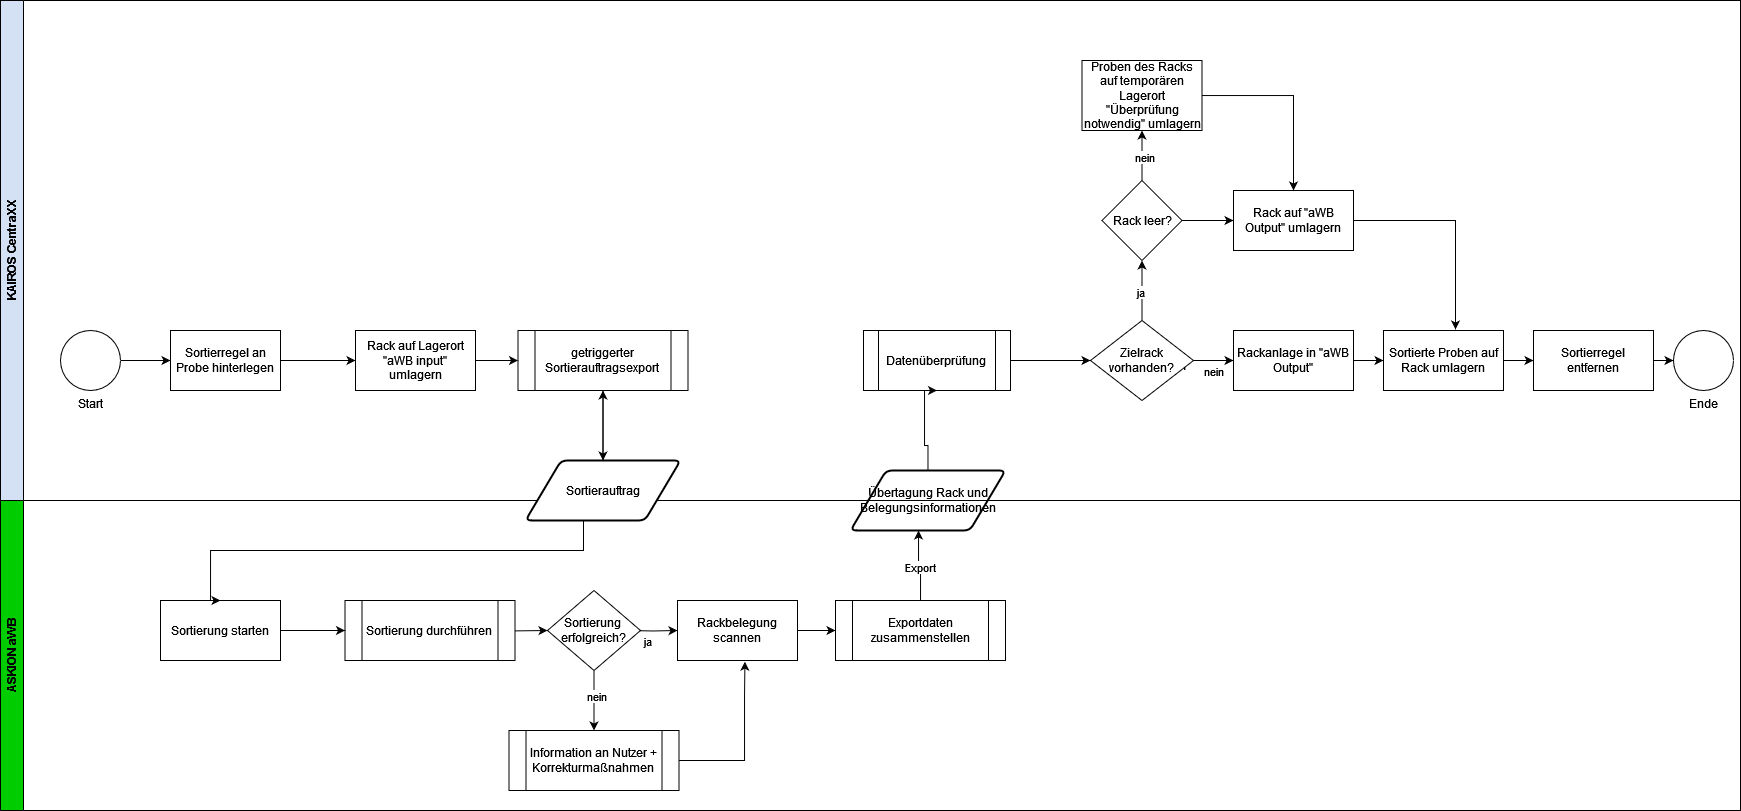

The diagram above was exported from draw.io. Its source (the exported page's mxGraphModel, read from the mxfile embedded in the PNG):
<mxGraphModel dx="1659" dy="2038" grid="1" gridSize="10" guides="1" tooltips="1" connect="1" arrows="1" fold="1" page="1" pageScale="1" pageWidth="827" pageHeight="1169" math="0" shadow="0">
  <root>
    <mxCell id="0" />
    <mxCell id="1" parent="0" />
    <mxCell id="c_SHFbjMTj0HTDH2dX4E-7" value="ASKION aWB" style="swimlane;horizontal=0;whiteSpace=wrap;html=1;fillColor=#00CC00;" parent="1" vertex="1">
      <mxGeometry x="60" y="400" width="1740" height="310" as="geometry" />
    </mxCell>
    <mxCell id="c_SHFbjMTj0HTDH2dX4E-12" value="Sortierung starten" style="rounded=0;whiteSpace=wrap;html=1;" parent="c_SHFbjMTj0HTDH2dX4E-7" vertex="1">
      <mxGeometry x="160" y="100" width="120" height="60" as="geometry" />
    </mxCell>
    <mxCell id="c_SHFbjMTj0HTDH2dX4E-27" value="" style="edgeStyle=orthogonalEdgeStyle;rounded=0;orthogonalLoop=1;jettySize=auto;html=1;" parent="c_SHFbjMTj0HTDH2dX4E-7" source="c_SHFbjMTj0HTDH2dX4E-19" target="c_SHFbjMTj0HTDH2dX4E-26" edge="1">
      <mxGeometry relative="1" as="geometry" />
    </mxCell>
    <mxCell id="c_SHFbjMTj0HTDH2dX4E-28" value="nein" style="edgeLabel;html=1;align=center;verticalAlign=middle;resizable=0;points=[];" parent="c_SHFbjMTj0HTDH2dX4E-27" vertex="1" connectable="0">
      <mxGeometry x="-0.16" y="2" relative="1" as="geometry">
        <mxPoint as="offset" />
      </mxGeometry>
    </mxCell>
    <mxCell id="c_SHFbjMTj0HTDH2dX4E-30" value="" style="edgeStyle=orthogonalEdgeStyle;rounded=0;orthogonalLoop=1;jettySize=auto;html=1;entryX=0;entryY=0.5;entryDx=0;entryDy=0;" parent="c_SHFbjMTj0HTDH2dX4E-7" target="c_SHFbjMTj0HTDH2dX4E-29" edge="1">
      <mxGeometry relative="1" as="geometry">
        <mxPoint x="627" y="130" as="sourcePoint" />
        <mxPoint x="1027.5" y="130" as="targetPoint" />
        <Array as="points" />
      </mxGeometry>
    </mxCell>
    <mxCell id="c_SHFbjMTj0HTDH2dX4E-31" value="ja" style="edgeLabel;html=1;align=center;verticalAlign=middle;resizable=0;points=[];" parent="c_SHFbjMTj0HTDH2dX4E-30" vertex="1" connectable="0">
      <mxGeometry x="-0.3" y="-2" relative="1" as="geometry">
        <mxPoint x="2" y="8" as="offset" />
      </mxGeometry>
    </mxCell>
    <mxCell id="c_SHFbjMTj0HTDH2dX4E-19" value="&lt;div&gt;Sortierung&amp;nbsp;&lt;/div&gt;&lt;div&gt;erfolgreich?&lt;/div&gt;" style="rhombus;whiteSpace=wrap;html=1;" parent="c_SHFbjMTj0HTDH2dX4E-7" vertex="1">
      <mxGeometry x="547" y="90" width="93" height="80" as="geometry" />
    </mxCell>
    <mxCell id="c_SHFbjMTj0HTDH2dX4E-24" style="edgeStyle=orthogonalEdgeStyle;rounded=0;orthogonalLoop=1;jettySize=auto;html=1;" parent="c_SHFbjMTj0HTDH2dX4E-7" target="c_SHFbjMTj0HTDH2dX4E-19" edge="1">
      <mxGeometry relative="1" as="geometry">
        <mxPoint x="467" y="130" as="sourcePoint" />
      </mxGeometry>
    </mxCell>
    <mxCell id="c_SHFbjMTj0HTDH2dX4E-26" value="Information an Nutzer + Korrekturmaßnahmen" style="shape=process;whiteSpace=wrap;html=1;backgroundOutline=1;" parent="c_SHFbjMTj0HTDH2dX4E-7" vertex="1">
      <mxGeometry x="508.5" y="230" width="170" height="60" as="geometry" />
    </mxCell>
    <mxCell id="rJmJJguxviZmdggviB7S-4" style="edgeStyle=orthogonalEdgeStyle;rounded=0;orthogonalLoop=1;jettySize=auto;html=1;exitX=1;exitY=0.5;exitDx=0;exitDy=0;entryX=0;entryY=0.5;entryDx=0;entryDy=0;" edge="1" parent="c_SHFbjMTj0HTDH2dX4E-7" source="c_SHFbjMTj0HTDH2dX4E-29" target="rJmJJguxviZmdggviB7S-3">
      <mxGeometry relative="1" as="geometry" />
    </mxCell>
    <mxCell id="c_SHFbjMTj0HTDH2dX4E-29" value="Rackbelegung scannen" style="whiteSpace=wrap;html=1;" parent="c_SHFbjMTj0HTDH2dX4E-7" vertex="1">
      <mxGeometry x="677" y="100" width="120" height="60" as="geometry" />
    </mxCell>
    <mxCell id="rJmJJguxviZmdggviB7S-3" value="Exportdaten zusammenstellen" style="shape=process;whiteSpace=wrap;html=1;backgroundOutline=1;" vertex="1" parent="c_SHFbjMTj0HTDH2dX4E-7">
      <mxGeometry x="835" y="100" width="170" height="60" as="geometry" />
    </mxCell>
    <mxCell id="rJmJJguxviZmdggviB7S-5" style="edgeStyle=orthogonalEdgeStyle;rounded=0;orthogonalLoop=1;jettySize=auto;html=1;entryX=0.439;entryY=1;entryDx=0;entryDy=0;entryPerimeter=0;" edge="1" parent="c_SHFbjMTj0HTDH2dX4E-7" source="rJmJJguxviZmdggviB7S-3" target="rJmJJguxviZmdggviB7S-2">
      <mxGeometry relative="1" as="geometry" />
    </mxCell>
    <mxCell id="rJmJJguxviZmdggviB7S-6" value="Export" style="edgeLabel;html=1;align=center;verticalAlign=middle;resizable=0;points=[];" vertex="1" connectable="0" parent="rJmJJguxviZmdggviB7S-5">
      <mxGeometry x="-0.0556" relative="1" as="geometry">
        <mxPoint as="offset" />
      </mxGeometry>
    </mxCell>
    <mxCell id="rJmJJguxviZmdggviB7S-35" value="Sortierung durchführen" style="shape=process;whiteSpace=wrap;html=1;backgroundOutline=1;" vertex="1" parent="c_SHFbjMTj0HTDH2dX4E-7">
      <mxGeometry x="344.5" y="100" width="170" height="60" as="geometry" />
    </mxCell>
    <mxCell id="rJmJJguxviZmdggviB7S-36" value="" style="edgeStyle=orthogonalEdgeStyle;rounded=0;orthogonalLoop=1;jettySize=auto;html=1;" edge="1" parent="c_SHFbjMTj0HTDH2dX4E-7" source="c_SHFbjMTj0HTDH2dX4E-12" target="rJmJJguxviZmdggviB7S-35">
      <mxGeometry relative="1" as="geometry">
        <mxPoint x="480" y="530" as="targetPoint" />
        <mxPoint x="330" y="530" as="sourcePoint" />
      </mxGeometry>
    </mxCell>
    <mxCell id="rJmJJguxviZmdggviB7S-38" style="edgeStyle=orthogonalEdgeStyle;rounded=0;orthogonalLoop=1;jettySize=auto;html=1;entryX=0.562;entryY=1.02;entryDx=0;entryDy=0;entryPerimeter=0;" edge="1" parent="c_SHFbjMTj0HTDH2dX4E-7" source="c_SHFbjMTj0HTDH2dX4E-26" target="c_SHFbjMTj0HTDH2dX4E-29">
      <mxGeometry relative="1" as="geometry">
        <Array as="points">
          <mxPoint x="744" y="260" />
          <mxPoint x="744" y="195" />
        </Array>
      </mxGeometry>
    </mxCell>
    <mxCell id="rJmJJguxviZmdggviB7S-2" value="Übertagung Rack und Belegungsinformationen" style="shape=parallelogram;html=1;strokeWidth=2;perimeter=parallelogramPerimeter;whiteSpace=wrap;rounded=1;arcSize=12;size=0.23;" vertex="1" parent="c_SHFbjMTj0HTDH2dX4E-7">
      <mxGeometry x="850" y="-30" width="155" height="60" as="geometry" />
    </mxCell>
    <mxCell id="c_SHFbjMTj0HTDH2dX4E-8" value="KAIROS CentraXX" style="swimlane;horizontal=0;whiteSpace=wrap;html=1;fillColor=#D4E1F5;" parent="1" vertex="1">
      <mxGeometry x="60" y="-100" width="1740" height="500" as="geometry" />
    </mxCell>
    <mxCell id="c_SHFbjMTj0HTDH2dX4E-15" value="Ende" style="verticalLabelPosition=bottom;verticalAlign=top;html=1;shape=mxgraph.flowchart.on-page_reference;" parent="c_SHFbjMTj0HTDH2dX4E-8" vertex="1">
      <mxGeometry x="1673" y="330" width="60" height="60" as="geometry" />
    </mxCell>
    <mxCell id="c_SHFbjMTj0HTDH2dX4E-35" value="getriggerter Sortierauftragsexport" style="shape=process;whiteSpace=wrap;html=1;backgroundOutline=1;" parent="c_SHFbjMTj0HTDH2dX4E-8" vertex="1">
      <mxGeometry x="517.5" y="330" width="170" height="60" as="geometry" />
    </mxCell>
    <mxCell id="c_SHFbjMTj0HTDH2dX4E-4" style="edgeStyle=orthogonalEdgeStyle;rounded=0;orthogonalLoop=1;jettySize=auto;html=1;" parent="c_SHFbjMTj0HTDH2dX4E-8" source="c_SHFbjMTj0HTDH2dX4E-1" target="c_SHFbjMTj0HTDH2dX4E-3" edge="1">
      <mxGeometry relative="1" as="geometry" />
    </mxCell>
    <mxCell id="c_SHFbjMTj0HTDH2dX4E-1" value="Start" style="verticalLabelPosition=bottom;verticalAlign=top;html=1;shape=mxgraph.flowchart.on-page_reference;" parent="c_SHFbjMTj0HTDH2dX4E-8" vertex="1">
      <mxGeometry x="60" y="330" width="60" height="60" as="geometry" />
    </mxCell>
    <mxCell id="c_SHFbjMTj0HTDH2dX4E-6" value="" style="edgeStyle=orthogonalEdgeStyle;rounded=0;orthogonalLoop=1;jettySize=auto;html=1;" parent="c_SHFbjMTj0HTDH2dX4E-8" source="c_SHFbjMTj0HTDH2dX4E-3" target="c_SHFbjMTj0HTDH2dX4E-5" edge="1">
      <mxGeometry relative="1" as="geometry" />
    </mxCell>
    <mxCell id="c_SHFbjMTj0HTDH2dX4E-3" value="Sortierregel an Probe hinterlegen" style="rounded=0;whiteSpace=wrap;html=1;" parent="c_SHFbjMTj0HTDH2dX4E-8" vertex="1">
      <mxGeometry x="170" y="330" width="110" height="60" as="geometry" />
    </mxCell>
    <mxCell id="c_SHFbjMTj0HTDH2dX4E-5" value="Rack auf Lagerort &quot;aWB input&quot; umlagern" style="whiteSpace=wrap;html=1;rounded=0;" parent="c_SHFbjMTj0HTDH2dX4E-8" vertex="1">
      <mxGeometry x="355" y="330" width="120" height="60" as="geometry" />
    </mxCell>
    <mxCell id="c_SHFbjMTj0HTDH2dX4E-36" style="edgeStyle=orthogonalEdgeStyle;rounded=0;orthogonalLoop=1;jettySize=auto;html=1;entryX=0;entryY=0.5;entryDx=0;entryDy=0;" parent="c_SHFbjMTj0HTDH2dX4E-8" source="c_SHFbjMTj0HTDH2dX4E-5" target="c_SHFbjMTj0HTDH2dX4E-35" edge="1">
      <mxGeometry relative="1" as="geometry" />
    </mxCell>
    <mxCell id="rJmJJguxviZmdggviB7S-10" value="" style="edgeStyle=orthogonalEdgeStyle;rounded=0;orthogonalLoop=1;jettySize=auto;html=1;" edge="1" parent="c_SHFbjMTj0HTDH2dX4E-8" source="rJmJJguxviZmdggviB7S-8" target="rJmJJguxviZmdggviB7S-9">
      <mxGeometry relative="1" as="geometry" />
    </mxCell>
    <mxCell id="rJmJJguxviZmdggviB7S-8" value="Datenüberprüfung" style="shape=process;whiteSpace=wrap;html=1;backgroundOutline=1;" vertex="1" parent="c_SHFbjMTj0HTDH2dX4E-8">
      <mxGeometry x="863" y="330" width="147" height="60" as="geometry" />
    </mxCell>
    <mxCell id="rJmJJguxviZmdggviB7S-13" value="nein" style="edgeStyle=orthogonalEdgeStyle;rounded=0;orthogonalLoop=1;jettySize=auto;html=1;" edge="1" parent="c_SHFbjMTj0HTDH2dX4E-8" source="rJmJJguxviZmdggviB7S-9">
      <mxGeometry x="0.0122" y="-10" relative="1" as="geometry">
        <mxPoint x="1233" y="360" as="targetPoint" />
        <mxPoint x="-1" y="1" as="offset" />
      </mxGeometry>
    </mxCell>
    <mxCell id="rJmJJguxviZmdggviB7S-14" value="nein" style="edgeLabel;html=1;align=center;verticalAlign=middle;resizable=0;points=[];" vertex="1" connectable="0" parent="rJmJJguxviZmdggviB7S-13">
      <mxGeometry x="-0.0667" y="-5" relative="1" as="geometry">
        <mxPoint x="-38" as="offset" />
      </mxGeometry>
    </mxCell>
    <mxCell id="rJmJJguxviZmdggviB7S-24" value="" style="edgeStyle=orthogonalEdgeStyle;rounded=0;orthogonalLoop=1;jettySize=auto;html=1;entryX=0.5;entryY=1;entryDx=0;entryDy=0;" edge="1" parent="c_SHFbjMTj0HTDH2dX4E-8" source="rJmJJguxviZmdggviB7S-9" target="rJmJJguxviZmdggviB7S-27">
      <mxGeometry relative="1" as="geometry">
        <mxPoint x="1153" y="311" as="targetPoint" />
      </mxGeometry>
    </mxCell>
    <mxCell id="rJmJJguxviZmdggviB7S-25" value="ja" style="edgeLabel;html=1;align=center;verticalAlign=middle;resizable=0;points=[];" vertex="1" connectable="0" parent="rJmJJguxviZmdggviB7S-24">
      <mxGeometry x="-0.0444" y="2" relative="1" as="geometry">
        <mxPoint as="offset" />
      </mxGeometry>
    </mxCell>
    <mxCell id="rJmJJguxviZmdggviB7S-9" value="Zielrack vorhanden?" style="rhombus;whiteSpace=wrap;html=1;" vertex="1" parent="c_SHFbjMTj0HTDH2dX4E-8">
      <mxGeometry x="1090" y="320" width="103" height="80" as="geometry" />
    </mxCell>
    <mxCell id="rJmJJguxviZmdggviB7S-17" value="" style="edgeStyle=orthogonalEdgeStyle;rounded=0;orthogonalLoop=1;jettySize=auto;html=1;" edge="1" parent="c_SHFbjMTj0HTDH2dX4E-8" source="rJmJJguxviZmdggviB7S-15" target="rJmJJguxviZmdggviB7S-16">
      <mxGeometry relative="1" as="geometry" />
    </mxCell>
    <mxCell id="rJmJJguxviZmdggviB7S-15" value="Rackanlage in &quot;aWB Output&quot;" style="whiteSpace=wrap;html=1;" vertex="1" parent="c_SHFbjMTj0HTDH2dX4E-8">
      <mxGeometry x="1233" y="330" width="120" height="60" as="geometry" />
    </mxCell>
    <mxCell id="rJmJJguxviZmdggviB7S-20" value="" style="edgeStyle=orthogonalEdgeStyle;rounded=0;orthogonalLoop=1;jettySize=auto;html=1;" edge="1" parent="c_SHFbjMTj0HTDH2dX4E-8" source="rJmJJguxviZmdggviB7S-16" target="rJmJJguxviZmdggviB7S-19">
      <mxGeometry relative="1" as="geometry" />
    </mxCell>
    <mxCell id="rJmJJguxviZmdggviB7S-16" value="Sortierte Proben auf Rack umlagern" style="whiteSpace=wrap;html=1;" vertex="1" parent="c_SHFbjMTj0HTDH2dX4E-8">
      <mxGeometry x="1383" y="330" width="120" height="60" as="geometry" />
    </mxCell>
    <mxCell id="rJmJJguxviZmdggviB7S-21" value="" style="edgeStyle=orthogonalEdgeStyle;rounded=0;orthogonalLoop=1;jettySize=auto;html=1;" edge="1" parent="c_SHFbjMTj0HTDH2dX4E-8" source="rJmJJguxviZmdggviB7S-19">
      <mxGeometry relative="1" as="geometry">
        <mxPoint x="1673" y="360" as="targetPoint" />
      </mxGeometry>
    </mxCell>
    <mxCell id="rJmJJguxviZmdggviB7S-19" value="Sortierregel entfernen" style="whiteSpace=wrap;html=1;" vertex="1" parent="c_SHFbjMTj0HTDH2dX4E-8">
      <mxGeometry x="1533" y="330" width="120" height="60" as="geometry" />
    </mxCell>
    <mxCell id="rJmJJguxviZmdggviB7S-29" value="" style="edgeStyle=orthogonalEdgeStyle;rounded=0;orthogonalLoop=1;jettySize=auto;html=1;" edge="1" parent="c_SHFbjMTj0HTDH2dX4E-8" source="rJmJJguxviZmdggviB7S-27" target="rJmJJguxviZmdggviB7S-28">
      <mxGeometry relative="1" as="geometry" />
    </mxCell>
    <mxCell id="rJmJJguxviZmdggviB7S-32" value="" style="edgeStyle=orthogonalEdgeStyle;rounded=0;orthogonalLoop=1;jettySize=auto;html=1;" edge="1" parent="c_SHFbjMTj0HTDH2dX4E-8" source="rJmJJguxviZmdggviB7S-27" target="rJmJJguxviZmdggviB7S-31">
      <mxGeometry relative="1" as="geometry" />
    </mxCell>
    <mxCell id="rJmJJguxviZmdggviB7S-33" value="nein" style="edgeLabel;html=1;align=center;verticalAlign=middle;resizable=0;points=[];" vertex="1" connectable="0" parent="rJmJJguxviZmdggviB7S-32">
      <mxGeometry x="-0.072" y="-2" relative="1" as="geometry">
        <mxPoint as="offset" />
      </mxGeometry>
    </mxCell>
    <mxCell id="rJmJJguxviZmdggviB7S-27" value="Rack leer?" style="rhombus;whiteSpace=wrap;html=1;" vertex="1" parent="c_SHFbjMTj0HTDH2dX4E-8">
      <mxGeometry x="1101.5" y="180" width="80" height="80" as="geometry" />
    </mxCell>
    <mxCell id="rJmJJguxviZmdggviB7S-28" value="Rack auf &quot;aWB Output&quot; umlagern" style="whiteSpace=wrap;html=1;" vertex="1" parent="c_SHFbjMTj0HTDH2dX4E-8">
      <mxGeometry x="1233" y="190" width="120" height="60" as="geometry" />
    </mxCell>
    <mxCell id="rJmJJguxviZmdggviB7S-30" style="edgeStyle=orthogonalEdgeStyle;rounded=0;orthogonalLoop=1;jettySize=auto;html=1;entryX=0.6;entryY=-0.017;entryDx=0;entryDy=0;entryPerimeter=0;" edge="1" parent="c_SHFbjMTj0HTDH2dX4E-8" source="rJmJJguxviZmdggviB7S-28" target="rJmJJguxviZmdggviB7S-16">
      <mxGeometry relative="1" as="geometry" />
    </mxCell>
    <mxCell id="rJmJJguxviZmdggviB7S-34" style="edgeStyle=orthogonalEdgeStyle;rounded=0;orthogonalLoop=1;jettySize=auto;html=1;entryX=0.5;entryY=0;entryDx=0;entryDy=0;" edge="1" parent="c_SHFbjMTj0HTDH2dX4E-8" source="rJmJJguxviZmdggviB7S-31" target="rJmJJguxviZmdggviB7S-28">
      <mxGeometry relative="1" as="geometry" />
    </mxCell>
    <mxCell id="rJmJJguxviZmdggviB7S-31" value="Proben des Racks auf temporären Lagerort &quot;Überprüfung notwendig&quot; umlagern" style="whiteSpace=wrap;html=1;" vertex="1" parent="c_SHFbjMTj0HTDH2dX4E-8">
      <mxGeometry x="1081.5" y="60" width="120" height="70" as="geometry" />
    </mxCell>
    <mxCell id="c_SHFbjMTj0HTDH2dX4E-9" value="Sortierauftrag" style="shape=parallelogram;html=1;strokeWidth=2;perimeter=parallelogramPerimeter;whiteSpace=wrap;rounded=1;arcSize=12;size=0.23;" parent="c_SHFbjMTj0HTDH2dX4E-8" vertex="1">
      <mxGeometry x="525" y="460" width="155" height="60" as="geometry" />
    </mxCell>
    <mxCell id="c_SHFbjMTj0HTDH2dX4E-37" style="edgeStyle=orthogonalEdgeStyle;rounded=0;orthogonalLoop=1;jettySize=auto;html=1;" parent="c_SHFbjMTj0HTDH2dX4E-8" source="c_SHFbjMTj0HTDH2dX4E-35" target="c_SHFbjMTj0HTDH2dX4E-9" edge="1">
      <mxGeometry relative="1" as="geometry" />
    </mxCell>
    <mxCell id="rJmJJguxviZmdggviB7S-22" value="" style="edgeStyle=orthogonalEdgeStyle;rounded=0;orthogonalLoop=1;jettySize=auto;html=1;" edge="1" parent="c_SHFbjMTj0HTDH2dX4E-8" source="c_SHFbjMTj0HTDH2dX4E-9" target="c_SHFbjMTj0HTDH2dX4E-35">
      <mxGeometry relative="1" as="geometry" />
    </mxCell>
    <mxCell id="rJmJJguxviZmdggviB7S-7" style="edgeStyle=orthogonalEdgeStyle;rounded=0;orthogonalLoop=1;jettySize=auto;html=1;entryX=0.5;entryY=1;entryDx=0;entryDy=0;" edge="1" parent="1" source="rJmJJguxviZmdggviB7S-2" target="rJmJJguxviZmdggviB7S-8">
      <mxGeometry relative="1" as="geometry">
        <mxPoint x="977" y="330" as="targetPoint" />
        <Array as="points">
          <mxPoint x="988" y="345" />
          <mxPoint x="984" y="345" />
        </Array>
      </mxGeometry>
    </mxCell>
    <mxCell id="c_SHFbjMTj0HTDH2dX4E-38" style="edgeStyle=orthogonalEdgeStyle;rounded=0;orthogonalLoop=1;jettySize=auto;html=1;entryX=0.5;entryY=0;entryDx=0;entryDy=0;" parent="1" source="c_SHFbjMTj0HTDH2dX4E-9" target="c_SHFbjMTj0HTDH2dX4E-12" edge="1">
      <mxGeometry relative="1" as="geometry">
        <Array as="points">
          <mxPoint x="643" y="450" />
          <mxPoint x="270" y="450" />
        </Array>
      </mxGeometry>
    </mxCell>
  </root>
</mxGraphModel>